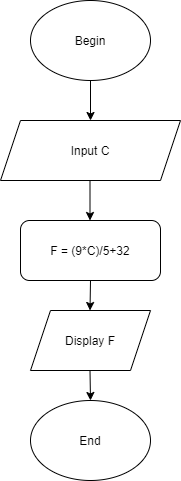

The diagram above was exported from draw.io. Its source (the exported page's mxGraphModel, read from the mxfile embedded in the PNG):
<mxGraphModel dx="1038" dy="580" grid="1" gridSize="10" guides="1" tooltips="1" connect="1" arrows="1" fold="1" page="1" pageScale="1" pageWidth="827" pageHeight="1169" math="0" shadow="0">
  <root>
    <mxCell id="0" />
    <mxCell id="1" parent="0" />
    <mxCell id="zCv2bWq9mvwzFuJ1wOWY-1" value="Begin" style="ellipse;whiteSpace=wrap;html=1;" vertex="1" parent="1">
      <mxGeometry x="90" y="30" width="120" height="80" as="geometry" />
    </mxCell>
    <mxCell id="zCv2bWq9mvwzFuJ1wOWY-2" value="" style="endArrow=classic;html=1;exitX=0.5;exitY=1;exitDx=0;exitDy=0;" edge="1" parent="1" source="zCv2bWq9mvwzFuJ1wOWY-1">
      <mxGeometry width="50" height="50" relative="1" as="geometry">
        <mxPoint x="390" y="220" as="sourcePoint" />
        <mxPoint x="150" y="150" as="targetPoint" />
      </mxGeometry>
    </mxCell>
    <mxCell id="zCv2bWq9mvwzFuJ1wOWY-3" value="Input C" style="shape=parallelogram;perimeter=parallelogramPerimeter;whiteSpace=wrap;html=1;fixedSize=1;" vertex="1" parent="1">
      <mxGeometry x="60" y="150" width="180" height="60" as="geometry" />
    </mxCell>
    <mxCell id="zCv2bWq9mvwzFuJ1wOWY-4" value="" style="endArrow=classic;html=1;exitX=0.5;exitY=1;exitDx=0;exitDy=0;" edge="1" parent="1">
      <mxGeometry width="50" height="50" relative="1" as="geometry">
        <mxPoint x="149.5" y="210" as="sourcePoint" />
        <mxPoint x="149.5" y="250" as="targetPoint" />
      </mxGeometry>
    </mxCell>
    <mxCell id="zCv2bWq9mvwzFuJ1wOWY-6" value="F = (9*C)/5+32" style="rounded=1;whiteSpace=wrap;html=1;" vertex="1" parent="1">
      <mxGeometry x="80" y="250" width="140" height="60" as="geometry" />
    </mxCell>
    <mxCell id="zCv2bWq9mvwzFuJ1wOWY-7" value="Display F" style="shape=parallelogram;perimeter=parallelogramPerimeter;whiteSpace=wrap;html=1;fixedSize=1;" vertex="1" parent="1">
      <mxGeometry x="90" y="340" width="120" height="60" as="geometry" />
    </mxCell>
    <mxCell id="zCv2bWq9mvwzFuJ1wOWY-8" value="" style="endArrow=classic;html=1;" edge="1" parent="1">
      <mxGeometry width="50" height="50" relative="1" as="geometry">
        <mxPoint x="150" y="310" as="sourcePoint" />
        <mxPoint x="149.5" y="340" as="targetPoint" />
      </mxGeometry>
    </mxCell>
    <mxCell id="zCv2bWq9mvwzFuJ1wOWY-9" value="End" style="ellipse;whiteSpace=wrap;html=1;" vertex="1" parent="1">
      <mxGeometry x="90" y="430" width="120" height="80" as="geometry" />
    </mxCell>
    <mxCell id="zCv2bWq9mvwzFuJ1wOWY-10" value="" style="endArrow=classic;html=1;exitX=0.5;exitY=1;exitDx=0;exitDy=0;" edge="1" parent="1">
      <mxGeometry width="50" height="50" relative="1" as="geometry">
        <mxPoint x="149.5" y="400" as="sourcePoint" />
        <mxPoint x="150" y="430" as="targetPoint" />
      </mxGeometry>
    </mxCell>
  </root>
</mxGraphModel>